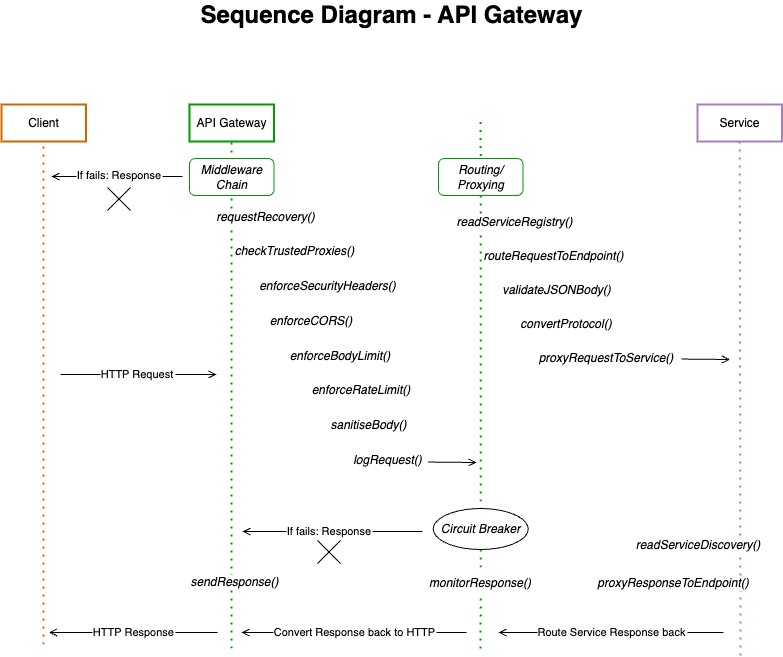

The diagram above was exported from draw.io. Its source (the exported page's mxGraphModel, read from the mxfile embedded in the PNG):
<mxGraphModel dx="1326" dy="786" grid="0" gridSize="10" guides="1" tooltips="1" connect="1" arrows="1" fold="1" page="1" pageScale="1" pageWidth="1169" pageHeight="827" background="#FFFFFF" math="0" shadow="0">
  <root>
    <mxCell id="0" />
    <mxCell id="1" parent="0" />
    <mxCell id="gsLhn10kQvDs6LqWLSl7-80" value="" style="endArrow=open;html=1;rounded=0;strokeColor=#000000;fontColor=#000000;labelBackgroundColor=#FFFFFF;endFill=0;" edge="1" parent="1">
      <mxGeometry width="50" height="50" relative="1" as="geometry">
        <mxPoint x="615" y="617" as="sourcePoint" />
        <mxPoint x="435" y="617" as="targetPoint" />
      </mxGeometry>
    </mxCell>
    <mxCell id="gsLhn10kQvDs6LqWLSl7-2" value="" style="endArrow=none;dashed=1;html=1;dashPattern=1 3;strokeWidth=2;rounded=0;strokeColor=#009900;fontColor=#000000;labelBackgroundColor=#FFFFFF;" edge="1" parent="1" source="gsLhn10kQvDs6LqWLSl7-56">
      <mxGeometry width="50" height="50" relative="1" as="geometry">
        <mxPoint x="673" y="207.5" as="sourcePoint" />
        <mxPoint x="673" y="736" as="targetPoint" />
      </mxGeometry>
    </mxCell>
    <mxCell id="gsLhn10kQvDs6LqWLSl7-8" value="" style="endArrow=none;dashed=1;html=1;dashPattern=1 3;strokeWidth=2;rounded=0;strokeColor=#009900;fontColor=#000000;labelBackgroundColor=#FFFFFF;" edge="1" parent="1">
      <mxGeometry width="50" height="50" relative="1" as="geometry">
        <mxPoint x="424" y="196" as="sourcePoint" />
        <mxPoint x="424" y="739" as="targetPoint" />
      </mxGeometry>
    </mxCell>
    <mxCell id="gsLhn10kQvDs6LqWLSl7-9" value="" style="endArrow=none;dashed=1;html=1;dashPattern=1 3;strokeWidth=2;rounded=0;strokeColor=#A680B8;fontColor=#000000;labelBackgroundColor=#FFFFFF;" edge="1" parent="1" source="gsLhn10kQvDs6LqWLSl7-41">
      <mxGeometry width="50" height="50" relative="1" as="geometry">
        <mxPoint x="933" y="202" as="sourcePoint" />
        <mxPoint x="933" y="741" as="targetPoint" />
      </mxGeometry>
    </mxCell>
    <mxCell id="gsLhn10kQvDs6LqWLSl7-15" value="&lt;font&gt;API Gateway&lt;/font&gt;" style="rounded=0;whiteSpace=wrap;html=1;fillColor=default;strokeColor=#009900;fontStyle=0;strokeWidth=2;fontColor=#000000;labelBackgroundColor=#FFFFFF;" vertex="1" parent="1">
      <mxGeometry x="382" y="190" width="84.5" height="37" as="geometry" />
    </mxCell>
    <mxCell id="gsLhn10kQvDs6LqWLSl7-19" value="&lt;font&gt;requestRecovery()&lt;/font&gt;" style="text;html=1;strokeColor=none;fillColor=none;align=center;verticalAlign=middle;whiteSpace=wrap;rounded=1;glass=0;shadow=0;fontStyle=2;fontColor=#000000;labelBackgroundColor=#FFFFFF;" vertex="1" parent="1">
      <mxGeometry x="404" y="291" width="109" height="23" as="geometry" />
    </mxCell>
    <mxCell id="gsLhn10kQvDs6LqWLSl7-20" value="&lt;font&gt;checkTrustedProxies()&lt;/font&gt;" style="text;html=1;strokeColor=none;fillColor=none;align=center;verticalAlign=middle;whiteSpace=wrap;rounded=1;glass=0;shadow=0;fontStyle=2;fontColor=#000000;labelBackgroundColor=#FFFFFF;" vertex="1" parent="1">
      <mxGeometry x="426" y="322" width="123" height="30" as="geometry" />
    </mxCell>
    <mxCell id="gsLhn10kQvDs6LqWLSl7-21" value="&lt;font&gt;enforceSecurityHeaders()&lt;/font&gt;" style="text;html=1;strokeColor=none;fillColor=none;align=center;verticalAlign=middle;whiteSpace=wrap;rounded=1;glass=0;shadow=0;fontStyle=2;fontColor=#000000;labelBackgroundColor=#FFFFFF;" vertex="1" parent="1">
      <mxGeometry x="444" y="357" width="153" height="30" as="geometry" />
    </mxCell>
    <mxCell id="gsLhn10kQvDs6LqWLSl7-22" value="&lt;font&gt;enforceBodyLimit()&lt;/font&gt;" style="text;html=1;strokeColor=none;fillColor=none;align=center;verticalAlign=middle;whiteSpace=wrap;rounded=1;glass=0;shadow=0;fontStyle=2;fontColor=#000000;labelBackgroundColor=#FFFFFF;" vertex="1" parent="1">
      <mxGeometry x="479" y="427" width="108" height="30" as="geometry" />
    </mxCell>
    <mxCell id="gsLhn10kQvDs6LqWLSl7-23" value="&lt;font&gt;enforceRateLimit()&lt;/font&gt;" style="text;html=1;strokeColor=none;fillColor=none;align=center;verticalAlign=middle;whiteSpace=wrap;rounded=1;glass=0;shadow=0;fontStyle=2;fontColor=#000000;labelBackgroundColor=#FFFFFF;" vertex="1" parent="1">
      <mxGeometry x="499" y="461" width="110" height="30" as="geometry" />
    </mxCell>
    <mxCell id="gsLhn10kQvDs6LqWLSl7-24" value="&lt;font&gt;enforceCORS()&lt;/font&gt;" style="text;html=1;strokeColor=none;fillColor=none;align=center;verticalAlign=middle;whiteSpace=wrap;rounded=1;glass=0;shadow=0;fontStyle=2;fontColor=#000000;labelBackgroundColor=#FFFFFF;" vertex="1" parent="1">
      <mxGeometry x="459" y="392" width="90" height="30" as="geometry" />
    </mxCell>
    <mxCell id="gsLhn10kQvDs6LqWLSl7-25" value="&lt;font&gt;sanitiseBody()&lt;/font&gt;" style="text;html=1;strokeColor=none;fillColor=none;align=center;verticalAlign=middle;whiteSpace=wrap;rounded=1;glass=0;shadow=0;fontStyle=2;fontColor=#000000;labelBackgroundColor=#FFFFFF;" vertex="1" parent="1">
      <mxGeometry x="519" y="496" width="85" height="30" as="geometry" />
    </mxCell>
    <mxCell id="gsLhn10kQvDs6LqWLSl7-26" value="&lt;font&gt;logRequest()&lt;/font&gt;" style="text;html=1;strokeColor=none;fillColor=none;align=center;verticalAlign=middle;whiteSpace=wrap;rounded=1;glass=0;shadow=0;fontStyle=2;fontColor=#000000;labelBackgroundColor=#FFFFFF;" vertex="1" parent="1">
      <mxGeometry x="539" y="531" width="83" height="30" as="geometry" />
    </mxCell>
    <mxCell id="gsLhn10kQvDs6LqWLSl7-28" style="edgeStyle=orthogonalEdgeStyle;rounded=0;orthogonalLoop=1;jettySize=auto;html=1;exitX=0.5;exitY=1;exitDx=0;exitDy=0;strokeColor=none;fontColor=#000000;labelBackgroundColor=#FFFFFF;" edge="1" parent="1">
      <mxGeometry relative="1" as="geometry">
        <mxPoint x="506.9999999999998" y="545" as="sourcePoint" />
        <mxPoint x="506.9999999999998" y="545" as="targetPoint" />
      </mxGeometry>
    </mxCell>
    <mxCell id="gsLhn10kQvDs6LqWLSl7-32" value="&lt;font&gt;Middleware Chain&lt;/font&gt;" style="rounded=1;whiteSpace=wrap;html=1;fillColor=default;strokeColor=#009900;fontStyle=2;fontColor=#000000;labelBackgroundColor=#FFFFFF;" vertex="1" parent="1">
      <mxGeometry x="382" y="244" width="84.5" height="37" as="geometry" />
    </mxCell>
    <mxCell id="gsLhn10kQvDs6LqWLSl7-35" value="" style="endArrow=none;dashed=1;html=1;dashPattern=1 3;strokeWidth=2;rounded=0;strokeColor=#009900;fontColor=#000000;labelBackgroundColor=#FFFFFF;" edge="1" parent="1" target="gsLhn10kQvDs6LqWLSl7-33">
      <mxGeometry width="50" height="50" relative="1" as="geometry">
        <mxPoint x="673" y="207.5" as="sourcePoint" />
        <mxPoint x="673" y="1017.5" as="targetPoint" />
      </mxGeometry>
    </mxCell>
    <mxCell id="gsLhn10kQvDs6LqWLSl7-33" value="&lt;font&gt;Routing/ Proxying&lt;/font&gt;" style="rounded=1;whiteSpace=wrap;html=1;fillColor=none;strokeColor=#009900;fontStyle=2;fontColor=#000000;labelBackgroundColor=#FFFFFF;" vertex="1" parent="1">
      <mxGeometry x="631" y="244" width="84.5" height="37" as="geometry" />
    </mxCell>
    <mxCell id="gsLhn10kQvDs6LqWLSl7-38" value="&lt;font&gt;routeRequestToEndpoint()&lt;/font&gt;" style="text;html=1;strokeColor=none;fillColor=none;align=center;verticalAlign=middle;whiteSpace=wrap;rounded=1;glass=0;shadow=0;fontStyle=2;fontColor=#000000;labelBackgroundColor=#FFFFFF;" vertex="1" parent="1">
      <mxGeometry x="673" y="327" width="147" height="30" as="geometry" />
    </mxCell>
    <mxCell id="gsLhn10kQvDs6LqWLSl7-39" value="&lt;font&gt;validateJSONBody()&lt;/font&gt;" style="text;html=1;strokeColor=none;fillColor=none;align=center;verticalAlign=middle;whiteSpace=wrap;rounded=1;glass=0;shadow=0;fontStyle=2;fontColor=#000000;labelBackgroundColor=#FFFFFF;" vertex="1" parent="1">
      <mxGeometry x="694" y="361" width="111" height="30" as="geometry" />
    </mxCell>
    <mxCell id="gsLhn10kQvDs6LqWLSl7-40" value="&lt;font&gt;proxyRequestToService()&lt;/font&gt;" style="text;html=1;strokeColor=none;fillColor=none;align=center;verticalAlign=middle;whiteSpace=wrap;rounded=1;glass=0;shadow=0;fontStyle=2;fontColor=#000000;labelBackgroundColor=#FFFFFF;" vertex="1" parent="1">
      <mxGeometry x="729" y="429" width="139.5" height="30" as="geometry" />
    </mxCell>
    <mxCell id="gsLhn10kQvDs6LqWLSl7-43" value="" style="endArrow=none;dashed=1;html=1;dashPattern=1 3;strokeWidth=2;rounded=0;strokeColor=#FFFFFF;fontColor=#000000;labelBackgroundColor=#FFFFFF;" edge="1" parent="1" target="gsLhn10kQvDs6LqWLSl7-41">
      <mxGeometry width="50" height="50" relative="1" as="geometry">
        <mxPoint x="933" y="202" as="sourcePoint" />
        <mxPoint x="933" y="997" as="targetPoint" />
      </mxGeometry>
    </mxCell>
    <mxCell id="gsLhn10kQvDs6LqWLSl7-41" value="&lt;font&gt;Service&lt;/font&gt;" style="rounded=0;whiteSpace=wrap;html=1;fillColor=none;strokeColor=#A680B8;fontStyle=0;strokeWidth=2;fontColor=#000000;labelBackgroundColor=#FFFFFF;" vertex="1" parent="1">
      <mxGeometry x="890" y="190" width="84.5" height="37" as="geometry" />
    </mxCell>
    <mxCell id="gsLhn10kQvDs6LqWLSl7-45" value="" style="endArrow=none;dashed=1;html=1;dashPattern=1 3;strokeWidth=2;rounded=0;strokeColor=#CC6600;fontColor=#000000;labelBackgroundColor=#FFFFFF;" edge="1" parent="1">
      <mxGeometry width="50" height="50" relative="1" as="geometry">
        <mxPoint x="236" y="192" as="sourcePoint" />
        <mxPoint x="236" y="735" as="targetPoint" />
      </mxGeometry>
    </mxCell>
    <mxCell id="gsLhn10kQvDs6LqWLSl7-5" value="&lt;font&gt;Client&lt;/font&gt;" style="rounded=0;whiteSpace=wrap;html=1;fillColor=default;strokeColor=#CC6600;fontStyle=0;strokeWidth=2;fontColor=#000000;labelBackgroundColor=#FFFFFF;" vertex="1" parent="1">
      <mxGeometry x="194" y="190" width="84.5" height="37" as="geometry" />
    </mxCell>
    <mxCell id="gsLhn10kQvDs6LqWLSl7-46" value="&lt;font&gt;convertProtocol()&lt;/font&gt;" style="text;html=1;strokeColor=none;fillColor=none;align=center;verticalAlign=middle;whiteSpace=wrap;rounded=1;glass=0;shadow=0;fontStyle=2;fontColor=#000000;labelBackgroundColor=#FFFFFF;" vertex="1" parent="1">
      <mxGeometry x="711" y="395" width="96" height="30" as="geometry" />
    </mxCell>
    <mxCell id="gsLhn10kQvDs6LqWLSl7-48" value="" style="endArrow=open;html=1;rounded=0;strokeColor=#000000;fontColor=#000000;labelBackgroundColor=#FFFFFF;endFill=0;" edge="1" parent="1">
      <mxGeometry width="50" height="50" relative="1" as="geometry">
        <mxPoint x="253" y="460" as="sourcePoint" />
        <mxPoint x="409" y="460" as="targetPoint" />
      </mxGeometry>
    </mxCell>
    <mxCell id="gsLhn10kQvDs6LqWLSl7-50" value="HTTP Request" style="edgeLabel;align=center;verticalAlign=middle;resizable=0;points=[];labelBackgroundColor=#FFFFFF;fontColor=#000000;fontStyle=0" vertex="1" connectable="0" parent="gsLhn10kQvDs6LqWLSl7-48">
      <mxGeometry x="-0.1087" y="2" relative="1" as="geometry">
        <mxPoint x="7" y="1" as="offset" />
      </mxGeometry>
    </mxCell>
    <mxCell id="gsLhn10kQvDs6LqWLSl7-51" value="" style="endArrow=open;html=1;rounded=0;strokeColor=#000000;fontColor=#000000;labelBackgroundColor=#FFFFFF;endFill=0;" edge="1" parent="1">
      <mxGeometry width="50" height="50" relative="1" as="geometry">
        <mxPoint x="659" y="718" as="sourcePoint" />
        <mxPoint x="434" y="718" as="targetPoint" />
      </mxGeometry>
    </mxCell>
    <mxCell id="gsLhn10kQvDs6LqWLSl7-52" value="" style="endArrow=open;html=1;rounded=0;strokeColor=#000000;fontColor=#000000;labelBackgroundColor=#FFFFFF;endFill=0;" edge="1" parent="1">
      <mxGeometry width="50" height="50" relative="1" as="geometry">
        <mxPoint x="916" y="718" as="sourcePoint" />
        <mxPoint x="691" y="718" as="targetPoint" />
      </mxGeometry>
    </mxCell>
    <mxCell id="gsLhn10kQvDs6LqWLSl7-53" value="" style="endArrow=open;html=1;rounded=0;strokeColor=#000000;fontColor=#000000;labelBackgroundColor=#FFFFFF;endFill=0;" edge="1" parent="1">
      <mxGeometry width="50" height="50" relative="1" as="geometry">
        <mxPoint x="410" y="718" as="sourcePoint" />
        <mxPoint x="241.5" y="718" as="targetPoint" />
      </mxGeometry>
    </mxCell>
    <mxCell id="gsLhn10kQvDs6LqWLSl7-54" value="HTTP Response" style="edgeLabel;align=center;verticalAlign=middle;resizable=0;points=[];labelBackgroundColor=#FFFFFF;fontColor=#000000;fontStyle=0" vertex="1" connectable="0" parent="1">
      <mxGeometry x="326.99521739130427" y="718" as="geometry">
        <mxPoint x="-1" y="-1" as="offset" />
      </mxGeometry>
    </mxCell>
    <mxCell id="gsLhn10kQvDs6LqWLSl7-55" value="Convert Response back to HTTP" style="edgeLabel;align=center;verticalAlign=middle;resizable=0;points=[];labelBackgroundColor=#FFFFFF;fontColor=#000000;fontStyle=0" vertex="1" connectable="0" parent="1">
      <mxGeometry x="547.9952173913043" y="718" as="geometry">
        <mxPoint x="-1" y="-1" as="offset" />
      </mxGeometry>
    </mxCell>
    <mxCell id="gsLhn10kQvDs6LqWLSl7-58" value="&lt;font&gt;readServiceDiscovery()&lt;/font&gt;" style="text;html=1;strokeColor=none;fillColor=none;align=center;verticalAlign=middle;whiteSpace=wrap;rounded=1;glass=0;shadow=0;fontStyle=2;fontColor=#000000;labelBackgroundColor=#FFFFFF;" vertex="1" parent="1">
      <mxGeometry x="840" y="616" width="102" height="30" as="geometry" />
    </mxCell>
    <mxCell id="gsLhn10kQvDs6LqWLSl7-59" value="&lt;font&gt;proxyResponseToEndpoint()&lt;/font&gt;" style="text;html=1;strokeColor=none;fillColor=none;align=center;verticalAlign=middle;whiteSpace=wrap;rounded=1;glass=0;shadow=0;fontStyle=2;fontColor=#000000;labelBackgroundColor=#FFFFFF;" vertex="1" parent="1">
      <mxGeometry x="796" y="654" width="139.5" height="30" as="geometry" />
    </mxCell>
    <mxCell id="gsLhn10kQvDs6LqWLSl7-60" value="" style="endArrow=none;dashed=1;html=1;dashPattern=1 3;strokeWidth=2;rounded=0;strokeColor=#009900;fontColor=#000000;labelBackgroundColor=#FFFFFF;" edge="1" parent="1" source="gsLhn10kQvDs6LqWLSl7-75" target="gsLhn10kQvDs6LqWLSl7-56">
      <mxGeometry width="50" height="50" relative="1" as="geometry">
        <mxPoint x="673" y="285" as="sourcePoint" />
        <mxPoint x="673" y="736" as="targetPoint" />
      </mxGeometry>
    </mxCell>
    <mxCell id="gsLhn10kQvDs6LqWLSl7-56" value="&lt;font&gt;monitorResponse()&lt;/font&gt;" style="text;html=1;strokeColor=none;fillColor=none;align=center;verticalAlign=middle;whiteSpace=wrap;rounded=1;glass=0;shadow=0;fontStyle=2;fontColor=#000000;labelBackgroundColor=#FFFFFF;" vertex="1" parent="1">
      <mxGeometry x="622.25" y="654" width="102" height="30" as="geometry" />
    </mxCell>
    <mxCell id="gsLhn10kQvDs6LqWLSl7-62" value="Route Service Response back" style="edgeLabel;align=center;verticalAlign=middle;resizable=0;points=[];labelBackgroundColor=#FFFFFF;fontColor=#000000;fontStyle=0" vertex="1" connectable="0" parent="1">
      <mxGeometry x="804.9952173913043" y="718" as="geometry">
        <mxPoint x="-1" y="-1" as="offset" />
      </mxGeometry>
    </mxCell>
    <mxCell id="gsLhn10kQvDs6LqWLSl7-63" value="Sequence Diagram - API Gateway" style="text;html=1;strokeColor=none;fillColor=none;align=center;verticalAlign=middle;whiteSpace=wrap;rounded=0;fontColor=#000000;fontSize=24;fontStyle=1" vertex="1" parent="1">
      <mxGeometry x="392" y="86" width="385" height="30" as="geometry" />
    </mxCell>
    <mxCell id="gsLhn10kQvDs6LqWLSl7-67" value="" style="endArrow=open;html=1;rounded=0;strokeColor=#000000;fontColor=#000000;labelBackgroundColor=#FFFFFF;endFill=0;" edge="1" parent="1">
      <mxGeometry width="50" height="50" relative="1" as="geometry">
        <mxPoint x="375" y="262" as="sourcePoint" />
        <mxPoint x="244" y="262" as="targetPoint" />
      </mxGeometry>
    </mxCell>
    <mxCell id="gsLhn10kQvDs6LqWLSl7-68" value="If fails: Response" style="edgeLabel;align=center;verticalAlign=middle;resizable=0;points=[];labelBackgroundColor=#FFFFFF;fontColor=#000000;fontStyle=0" vertex="1" connectable="0" parent="1">
      <mxGeometry x="311.5" y="260" as="geometry" />
    </mxCell>
    <mxCell id="gsLhn10kQvDs6LqWLSl7-74" value="" style="shape=umlDestroy;whiteSpace=wrap;html=1;strokeWidth=1;targetShapes=umlLifeline;strokeColor=#000000;direction=south;fontColor=#000000;labelBackgroundColor=#FFFFFF;fillColor=#000000;" vertex="1" parent="1">
      <mxGeometry x="300" y="273" width="23" height="23" as="geometry" />
    </mxCell>
    <mxCell id="gsLhn10kQvDs6LqWLSl7-78" value="" style="endArrow=none;dashed=1;html=1;dashPattern=1 3;strokeWidth=2;rounded=0;strokeColor=#009900;fontColor=#000000;labelBackgroundColor=#FFFFFF;" edge="1" parent="1" source="gsLhn10kQvDs6LqWLSl7-33" target="gsLhn10kQvDs6LqWLSl7-75">
      <mxGeometry width="50" height="50" relative="1" as="geometry">
        <mxPoint x="673" y="281" as="sourcePoint" />
        <mxPoint x="673" y="654" as="targetPoint" />
      </mxGeometry>
    </mxCell>
    <mxCell id="gsLhn10kQvDs6LqWLSl7-75" value="&lt;font style=&quot;&quot;&gt;&lt;i&gt;Circuit Breaker&lt;/i&gt;&lt;/font&gt;" style="ellipse;whiteSpace=wrap;html=1;fillColor=none;strokeWidth=1;strokeColor=#000000;fontColor=#000000;labelBackgroundColor=#FFFFFF;" vertex="1" parent="1">
      <mxGeometry x="625.75" y="594" width="95" height="41" as="geometry" />
    </mxCell>
    <mxCell id="gsLhn10kQvDs6LqWLSl7-79" value="If fails: Response" style="edgeLabel;align=center;verticalAlign=middle;resizable=0;points=[];labelBackgroundColor=#FFFFFF;fontColor=#000000;fontStyle=0" vertex="1" connectable="0" parent="1">
      <mxGeometry x="521.5" y="616" as="geometry" />
    </mxCell>
    <mxCell id="gsLhn10kQvDs6LqWLSl7-81" value="" style="shape=umlDestroy;whiteSpace=wrap;html=1;strokeWidth=1;targetShapes=umlLifeline;strokeColor=#000000;fontStyle=0;fontColor=#000000;labelBackgroundColor=#FFFFFF;fillColor=#000000;" vertex="1" parent="1">
      <mxGeometry x="510" y="626" width="23" height="23" as="geometry" />
    </mxCell>
    <mxCell id="gsLhn10kQvDs6LqWLSl7-37" value="&lt;font&gt;readServiceRegistry()&lt;/font&gt;" style="text;html=1;strokeColor=none;fillColor=none;align=center;verticalAlign=middle;whiteSpace=wrap;rounded=1;glass=0;shadow=0;fontStyle=2;labelBackgroundColor=#FFFFFF;fontColor=#000000;" vertex="1" parent="1">
      <mxGeometry x="646" y="296" width="123" height="23" as="geometry" />
    </mxCell>
    <mxCell id="gsLhn10kQvDs6LqWLSl7-57" value="&lt;font&gt;sendResponse()&lt;/font&gt;" style="text;html=1;strokeColor=none;fillColor=none;align=center;verticalAlign=middle;whiteSpace=wrap;rounded=1;glass=0;shadow=0;fontStyle=2;fontColor=#000000;labelBackgroundColor=#FFFFFF;" vertex="1" parent="1">
      <mxGeometry x="382" y="653" width="91" height="30" as="geometry" />
    </mxCell>
    <mxCell id="gsLhn10kQvDs6LqWLSl7-82" value="" style="endArrow=open;html=1;rounded=0;strokeColor=#000000;fontColor=#000000;labelBackgroundColor=#FFFFFF;endFill=0;" edge="1" parent="1">
      <mxGeometry width="50" height="50" relative="1" as="geometry">
        <mxPoint x="874" y="444.57000000000005" as="sourcePoint" />
        <mxPoint x="922.5" y="445" as="targetPoint" />
      </mxGeometry>
    </mxCell>
    <mxCell id="gsLhn10kQvDs6LqWLSl7-85" value="" style="endArrow=open;html=1;rounded=0;strokeColor=#000000;fontColor=#000000;labelBackgroundColor=#FFFFFF;endFill=0;" edge="1" parent="1">
      <mxGeometry width="50" height="50" relative="1" as="geometry">
        <mxPoint x="620.5" y="547.57" as="sourcePoint" />
        <mxPoint x="669" y="548" as="targetPoint" />
      </mxGeometry>
    </mxCell>
  </root>
</mxGraphModel>